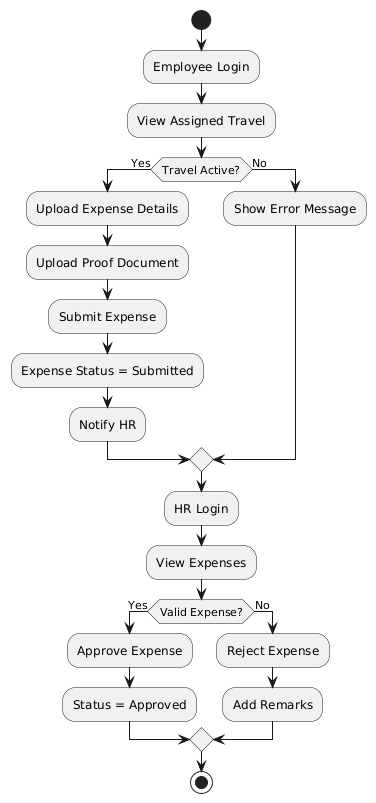

The diagram above was rendered by PlantUML. Its source (embedded in the PNG):
@startuml
start

:Employee Login;

:View Assigned Travel;

if (Travel Active?) then (Yes)

:Upload Expense Details;

:Upload Proof Document;

:Submit Expense;

:Expense Status = Submitted;

:Notify HR;

else (No)

:Show Error Message;

endif

:HR Login;

:View Expenses;

if (Valid Expense?) then (Yes)

:Approve Expense;
:Status = Approved;

else (No)

:Reject Expense;
:Add Remarks;

endif

stop
@enduml